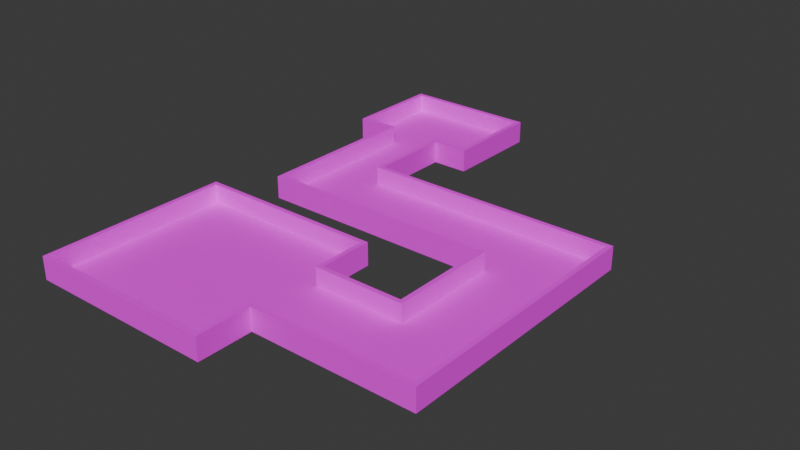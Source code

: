 # Source: mle-basic3-3.blend  (saved by Blender 4.0.36; exported with 4.5.12 LTS)
import bpy
from mathutils import Matrix  # noqa: F401  (used for matrix-valued properties, if any)

bpy.ops.wm.read_factory_settings(use_empty=True)
scene = bpy.context.scene
scene.name = 'Scene'

# ---- collections
col_collection = bpy.data.collections.new('Collection'); scene.collection.children.link(col_collection)

# ---- images (referenced by path relative to the original .blend; pixels are not part of the script)
import os
ASSET_DIR = os.environ.get("B2B_ASSET_DIR", "")  # directory of the original .blend (textures are referenced by path, not embedded)
HERE = os.path.dirname(os.path.abspath(__file__))  # packed textures are extracted next to this script under _unpacked/

def load_image(name, relpath, width, height, colorspace="sRGB"):
    """Load a texture the original file referenced (path relative to the .blend, or extracted next to this script)."""
    p = next((c for c in (os.path.join(HERE, relpath), os.path.join(ASSET_DIR, relpath)) if relpath and os.path.exists(c)), "")
    if p:
        img = bpy.data.images.load(p, check_existing=True)
        img.name = name
    else:  # same state as the original file: an image datablock whose file is absent (Cycles renders it pink)
        img = bpy.data.images.new(name, width, height)
        img.source = "FILE"
        img.filepath = "//" + (relpath or name)
    img.colorspace_settings.name = colorspace
    return img
img_texture_08_png = load_image('texture_08.png', 'texture_08.png', 1024, 1024, 'sRGB')
img_texture_13_png = load_image('texture_13.png', 'texture_13.png', 1024, 1024, 'sRGB')

# ---- materials (node trees are filled in below, after node groups)
mat_floor = bpy.data.materials.new('Floor')
mat_floor.use_transparent_shadow = False
mat_wall = bpy.data.materials.new('Wall')
mat_wall.use_transparent_shadow = False

# ---- material node trees
mat_floor.use_nodes = True; mat_floor.node_tree.nodes.clear()
_N = mat_floor.node_tree.nodes; _L = mat_floor.node_tree.links
n0 = _N.new('ShaderNodeBsdfPrincipled'); n0.name = 'Principled BSDF'; n0.location = (10, 300)
n0.inputs[2].default_value = 1.0
n0.inputs[3].default_value = 1.45
n1 = _N.new('ShaderNodeOutputMaterial'); n1.name = 'Material Output'; n1.location = (300, 300)
n2 = _N.new('ShaderNodeTexImage'); n2.name = 'Image Texture'; n2.location = (-309, 284)
n2.image = img_texture_08_png
_L.new(n0.outputs[0], n1.inputs[0])
_L.new(n2.outputs[0], n0.inputs[0])
n1.is_active_output = True
mat_wall.use_nodes = True; mat_wall.node_tree.nodes.clear()
_N = mat_wall.node_tree.nodes; _L = mat_wall.node_tree.links
n0 = _N.new('ShaderNodeBsdfPrincipled'); n0.name = 'Principled BSDF'; n0.location = (10, 300)
n0.inputs[2].default_value = 1.0
n0.inputs[3].default_value = 1.45
n1 = _N.new('ShaderNodeOutputMaterial'); n1.name = 'Material Output'; n1.location = (300, 300)
n2 = _N.new('ShaderNodeTexImage'); n2.name = 'Image Texture'; n2.location = (-313, 299)
n2.image = img_texture_13_png
_L.new(n0.outputs[0], n1.inputs[0])
_L.new(n2.outputs[0], n0.inputs[0])
n1.is_active_output = True

# ---- world
world_world = bpy.data.worlds.new('World'); scene.world = world_world
world_world.color = (0.05088, 0.05088, 0.05088)
world_world.use_sun_shadow = False
world_world.sun_shadow_jitter_overblur = 0.0

# ---- meshes
me_floor_plan = bpy.data.meshes.new('floor-plan')
me_floor_plan.from_pydata([(-10.0, -2.0, 0.0), (-10.0, -12.0, 0.0), (-10.0, -2.0, 1.0), (-10.0, -12.0, 1.0), (0.0, -2.0, 1.0), (0.0, -2.0, 0.0), (0.0, -12.0, 0.0), (0.0, -12.0, 1.0), (0.0, -9.0, 0.0), (0.0, -9.0, 1.0), (0.0, -5.0, 1.0), (0.0, -5.0, 0.0), (9.0, -9.0, 0.0), (9.0, -9.0, 1.0), (5.0, -5.0, 1.0), (5.0, -5.0, 0.0), (9.0, 5.0, 0.0), (9.0, 5.0, 1.0), (5.0, 1.0, 1.0), (5.0, 1.0, 0.0), (-5.0, 5.0, 0.0), (-5.0, 5.0, 1.0), (-8.0, 1.0, 1.0), (-8.0, 1.0, 0.0), (-5.0, 5.0, 0.0), (-5.0, 5.0, 1.0), (-8.0, 10.0, 1.0), (-8.0, 10.0, 0.0), (-5.0, 10.0, 0.0), (-5.0, 10.0, 1.0), (-3.0, 10.0, 0.0), (-3.0, 10.0, 1.0), (-10.0, 10.0, 1.0), (-10.0, 10.0, 0.0), (-3.0, 15.0, 0.0), (-3.0, 15.0, 1.0), (-10.0, 15.0, 1.0), (-10.0, 15.0, 0.0)], [], [(1, 3, 7, 6), (2, 3, 1, 0), (18, 19, 23, 22), (0, 5, 4, 2), (12, 13, 17, 16), (4, 5, 11, 10), (20, 21, 25, 24), (6, 7, 9, 8), (14, 15, 19, 18), (10, 11, 15, 14), (16, 17, 21, 20), (8, 9, 13, 12), (24, 25, 29, 28), (22, 23, 27, 26), (28, 29, 31, 30), (26, 27, 33, 32), (32, 33, 37, 36), (30, 31, 35, 34), (34, 35, 36, 37), (1, 6, 8, 12, 16, 20, 24, 28, 30, 34, 37, 33, 27, 23, 19, 15, 11, 5, 0)])
me_floor_plan.polygons.foreach_set('material_index', [1, 1, 1, 1, 1, 1, 1, 1, 1, 1, 1, 1, 1, 1, 1, 1, 1, 1, 1, 0])
_uv = me_floor_plan.uv_layers.new(name='UVMap')
_uv.uv.foreach_set('vector', [0.0, 0.0, 1.0, 0.0, 1.0, 1.0, 0.0, 1.0, 0.0, 0.0, 1.0, 0.0, 1.0, 1.0, 0.0, 1.0, 0.0, 0.0, 1.0, 0.0, 1.0, 1.0, 0.0, 1.0, 0.0, 0.0, 1.0, 0.0, 1.0, 1.0, 0.0, 1.0, 0.0, 0.0, 1.0, 0.0, 1.0, 1.0, 0.0, 1.0, 0.0, 0.0, 1.0, 0.0, 1.0, 1.0, 0.0, 1.0, 0.0, 0.0, 1.0, 0.0, 1.0, 1.0, 0.0, 1.0, 0.0, 0.0, 1.0, 0.0, 1.0, 1.0, 0.0, 1.0, 0.0, 0.0, 1.0, 0.0, 1.0, 1.0, 0.0, 1.0, 0.0, 0.0, 1.0, 0.0, 1.0, 1.0, 0.0, 1.0, 0.0, 0.0, 1.0, 0.0, 1.0, 1.0, 0.0, 1.0, 0.0, 0.0, 1.0, 0.0, 1.0, 1.0, 0.0, 1.0, 0.0, 0.0, 1.0, 0.0, 1.0, 1.0, 0.0, 1.0, 0.0, 0.0, 1.0, 0.0, 1.0, 1.0, 0.0, 1.0, 0.0, 0.0, 1.0, 0.0, 1.0, 1.0, 0.0, 1.0, 0.0, 0.0, 1.0, 0.0, 1.0, 1.0, 0.0, 1.0, 0.0, 0.0, 1.0, 0.0, 1.0, 1.0, 0.0, 1.0, 0.0, 0.0, 1.0, 0.0, 1.0, 1.0, 0.0, 1.0, 0.0, 0.0, 1.0, 0.0, 1.0, 1.0, 0.0, 1.0, 1.0, 1.0, -4.0, 1.0, -4.0, -0.5, -8.5, -0.5, -8.5, -7.5, -1.5, -7.5, -1.503, -7.499, -1.5, -10.0, -2.5, -10.0, -2.5, -12.5, 1.0, -12.5, 1.0, -10.0, -1.55e-05, -10.0, -1.55e-05, -5.5, -6.5, -5.5, -6.5, -2.5, -4.0, -2.5, -4.0, -4.0, 1.0, -4.0])
me_floor_plan.materials.append(mat_floor)
me_floor_plan.materials.append(mat_wall)
me_floor_plan.update()

# ---- objects
ob_floor_plan = bpy.data.objects.new('floor-plan', me_floor_plan)
ob_enemy_spawn = bpy.data.objects.new('enemy-spawn', None)
ob_player_spawn_000 = bpy.data.objects.new('player-spawn.000', None)

# ---- transforms, parenting, visibility, modifiers, constraints
ob_floor_plan.location = (0.0, 0.0, 0.0)
_m = ob_floor_plan.modifiers.new('Solidify', 'SOLIDIFY')
_m.solidify_mode = 'NON_MANIFOLD'
_m.thickness = 0.25
_m.nonmanifold_boundary_mode = 'FLAT'
_m.nonmanifold_merge_threshold = 0.0
ob_enemy_spawn.parent = ob_floor_plan
ob_enemy_spawn.location = (-5.0, -7.0, 0.0)
ob_player_spawn_000.parent = ob_floor_plan
ob_player_spawn_000.location = (-8.0, 13.0, 0.0)

# ---- collection membership
col_collection.objects.link(ob_floor_plan)
col_collection.objects.link(ob_enemy_spawn)
col_collection.objects.link(ob_player_spawn_000)

# ---- scene / render settings (as saved in the file)
scene.frame_start = 1; scene.frame_end = 250; scene.frame_set(0)
scene.render.engine = 'BLENDER_EEVEE_NEXT'
scene.cycles.sampling_pattern = 'TABULATED_SOBOL'
bpy.context.view_layer.update()

# ---- added for rendering (the .blend has no active camera and no usable light): camera, sun
cam_auto = bpy.data.cameras.new('AutoCamera')
cam_auto.lens = 50.0
cam_auto.sensor_width = 36.0
cam_auto.clip_end = 1000.0
ob_auto_camera = bpy.data.objects.new('AutoCamera', cam_auto)
scene.collection.objects.link(ob_auto_camera)
ob_auto_camera.location = (30.7126, -35.9551, 25.3451)
ob_auto_camera.rotation_euler = (1.09748, -7.21219e-08, 0.694738)
scene.camera = ob_auto_camera
light_auto_sun = bpy.data.lights.new('AutoSun', 'SUN')
light_auto_sun.energy = 3.0
light_auto_sun.angle = 0.0523599
ob_auto_sun = bpy.data.objects.new('AutoSun', light_auto_sun)
scene.collection.objects.link(ob_auto_sun)
ob_auto_sun.rotation_euler = (0.872665, 0.174533, 0.523599)
bpy.context.view_layer.update()
